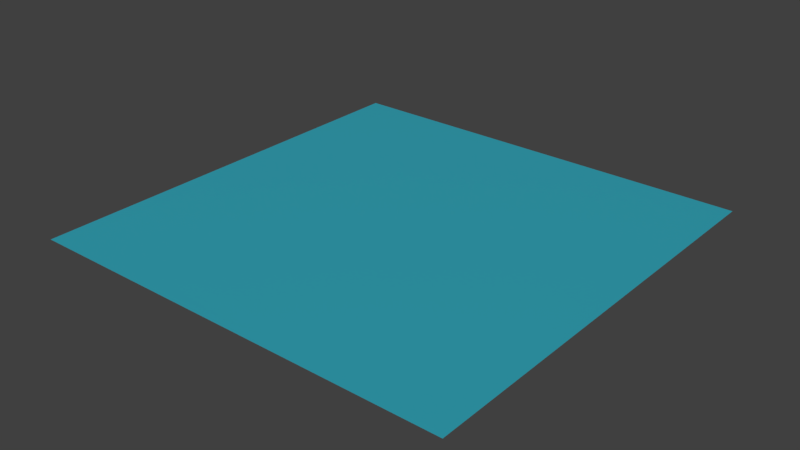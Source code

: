 # Source: Water.blend  (saved by Blender 3.6.13; exported with 4.5.12 LTS)
import bpy
from mathutils import Matrix  # noqa: F401  (used for matrix-valued properties, if any)

bpy.ops.wm.read_factory_settings(use_empty=True)
scene = bpy.context.scene
scene.name = 'Scene'

# ---- materials (node trees are filled in below, after node groups)
mat_water = bpy.data.materials.new('Water')
mat_water.use_transparent_shadow = False

# ---- material node trees
mat_water.use_nodes = True; mat_water.node_tree.nodes.clear()
_N = mat_water.node_tree.nodes; _L = mat_water.node_tree.links
n0 = _N.new('ShaderNodeBsdfPrincipled'); n0.name = 'プリンシプルBSDF'; n0.location = (10, 300)
n0.distribution = 'GGX'
n0.subsurface_method = 'RANDOM_WALK_SKIN'
n0.inputs[0].default_value = (0.0, 0.6135, 0.8, 1.0)
n0.inputs[3].default_value = 1.45
n0.inputs[4].default_value = 0.6
n0.inputs[27].default_value = (0.0, 0.0, 0.0, 1.0)
n0.inputs[28].default_value = 1.0
n1 = _N.new('ShaderNodeOutputMaterial'); n1.name = 'マテリアル出力'; n1.location = (300, 300)
_L.new(n0.outputs[0], n1.inputs[0])
n1.is_active_output = True

# ---- world
world_world = bpy.data.worlds.new('World'); scene.world = world_world
world_world.color = (0.05088, 0.05088, 0.05088)
world_world.use_sun_shadow = False
world_world.sun_shadow_jitter_overblur = 0.0
world_world.cycles.sampling_method = 'MANUAL'

# ---- meshes
me_x = bpy.data.meshes.new('平面')
me_x.from_pydata([(-1.0, -1.0, 0.0), (1.0, -1.0, 0.0), (-1.0, 1.0, 0.0), (1.0, 1.0, 0.0)], [], [(0, 1, 3, 2)])
_uv = me_x.uv_layers.new(name='UVマップ')
_uv.uv.foreach_set('vector', [0.0, 0.0, 1.0, 0.0, 1.0, 1.0, 0.0, 1.0])
me_x.materials.append(mat_water)
me_x.update()

# ---- objects
ob_x = bpy.data.objects.new('平面', me_x)

# ---- transforms, parenting, visibility, modifiers, constraints
ob_x.location = (0.0, 0.0, 0.0)
ob_x.scale = (15.0, 15.0, 1.0)

# ---- collection membership
scene.collection.objects.link(ob_x)

# ---- scene / render settings (as saved in the file)
scene.frame_start = 1; scene.frame_end = 250; scene.frame_set(1)
scene.render.engine = 'BLENDER_EEVEE_NEXT'
scene.render.resolution_percentage = 50
scene.render.dither_intensity = 0.0
scene.cycles.use_denoising = False
scene.cycles.samples = 128
scene.cycles.sampling_pattern = 'TABULATED_SOBOL'
scene.cycles.use_adaptive_sampling = False
scene.cycles.use_light_tree = False
scene.cycles.blur_glossy = 0.0
scene.cycles.sample_clamp_indirect = 0.0
scene.view_settings.view_transform = 'Standard'
bpy.context.view_layer.update()

# ---- added for rendering (the .blend has no active camera and no usable light): camera, sun
cam_auto = bpy.data.cameras.new('AutoCamera')
cam_auto.lens = 50.0
cam_auto.sensor_width = 36.0
cam_auto.clip_end = 1000.0
ob_auto_camera = bpy.data.objects.new('AutoCamera', cam_auto)
scene.collection.objects.link(ob_auto_camera)
ob_auto_camera.location = (39.254, -47.1047, 31.4032)
ob_auto_camera.rotation_euler = (1.09748, -7.21219e-08, 0.694738)
scene.camera = ob_auto_camera
light_auto_sun = bpy.data.lights.new('AutoSun', 'SUN')
light_auto_sun.energy = 3.0
light_auto_sun.angle = 0.0523599
ob_auto_sun = bpy.data.objects.new('AutoSun', light_auto_sun)
scene.collection.objects.link(ob_auto_sun)
ob_auto_sun.rotation_euler = (0.872665, 0.174533, 0.523599)
bpy.context.view_layer.update()
